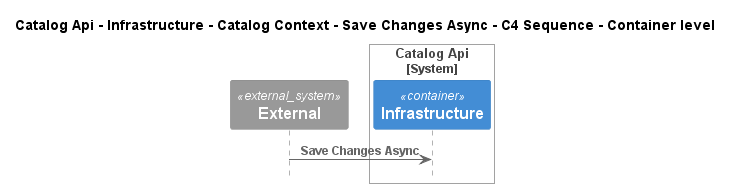

The diagram above was rendered by PlantUML. Its source (embedded in the PNG):
@startuml
!pragma layout smetana
!include ..\..\..\..\..\..\..\..\..\..\..\.c4s\C4_Sequence.puml

title Catalog Api - Infrastructure - Catalog Context - Save Changes Async - C4 Sequence - Container level

System_Ext(C4InterFlow.SoftwareSystems.ExternalSystem, "External", "")

System_Boundary(dotnet.eShop.Architecture.SoftwareSystems.CatalogApi, "Catalog Api")
    Container(dotnet.eShop.Architecture.SoftwareSystems.CatalogApi.Containers.Infrastructure, "Infrastructure", "", "")
Boundary_End()

Rel(C4InterFlow.SoftwareSystems.ExternalSystem, dotnet.eShop.Architecture.SoftwareSystems.CatalogApi.Containers.Infrastructure, "Save Changes Async")


@enduml